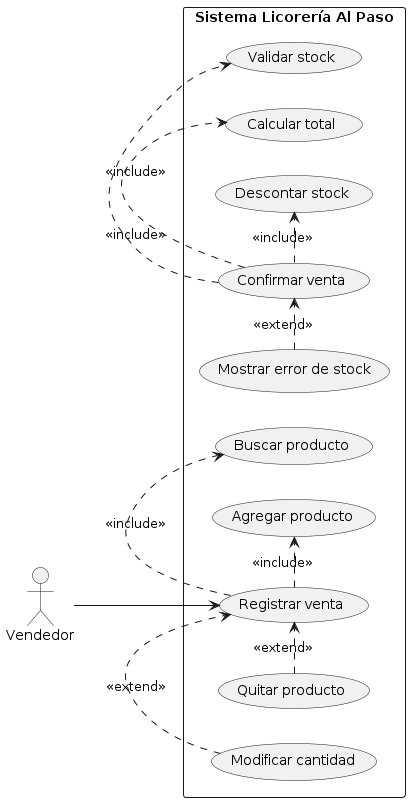

The diagram above was rendered by PlantUML. Its source (embedded in the PNG):
@startuml
left to right direction
actor Vendedor
rectangle "Sistema Licorería Al Paso" {
  usecase "Registrar venta" as UC_Venta
  usecase "Buscar producto" as UC_Buscar
  usecase "Agregar producto" as UC_Agregar
  usecase "Modificar cantidad" as UC_Modificar
  usecase "Quitar producto" as UC_Quitar
  usecase "Validar stock" as UC_Stock
  usecase "Calcular total" as UC_Total
  usecase "Confirmar venta" as UC_Confirmar
  usecase "Descontar stock" as UC_Descontar
  usecase "Mostrar error de stock" as UC_Error
}
Vendedor --> UC_Venta
UC_Venta .> UC_Buscar : <<include>>
UC_Venta .> UC_Agregar : <<include>>
UC_Modificar .> UC_Venta : <<extend>>
UC_Quitar .> UC_Venta : <<extend>>
UC_Confirmar .> UC_Stock : <<include>>
UC_Confirmar .> UC_Total : <<include>>
UC_Confirmar .> UC_Descontar : <<include>>
UC_Error .> UC_Confirmar : <<extend>>
@enduml